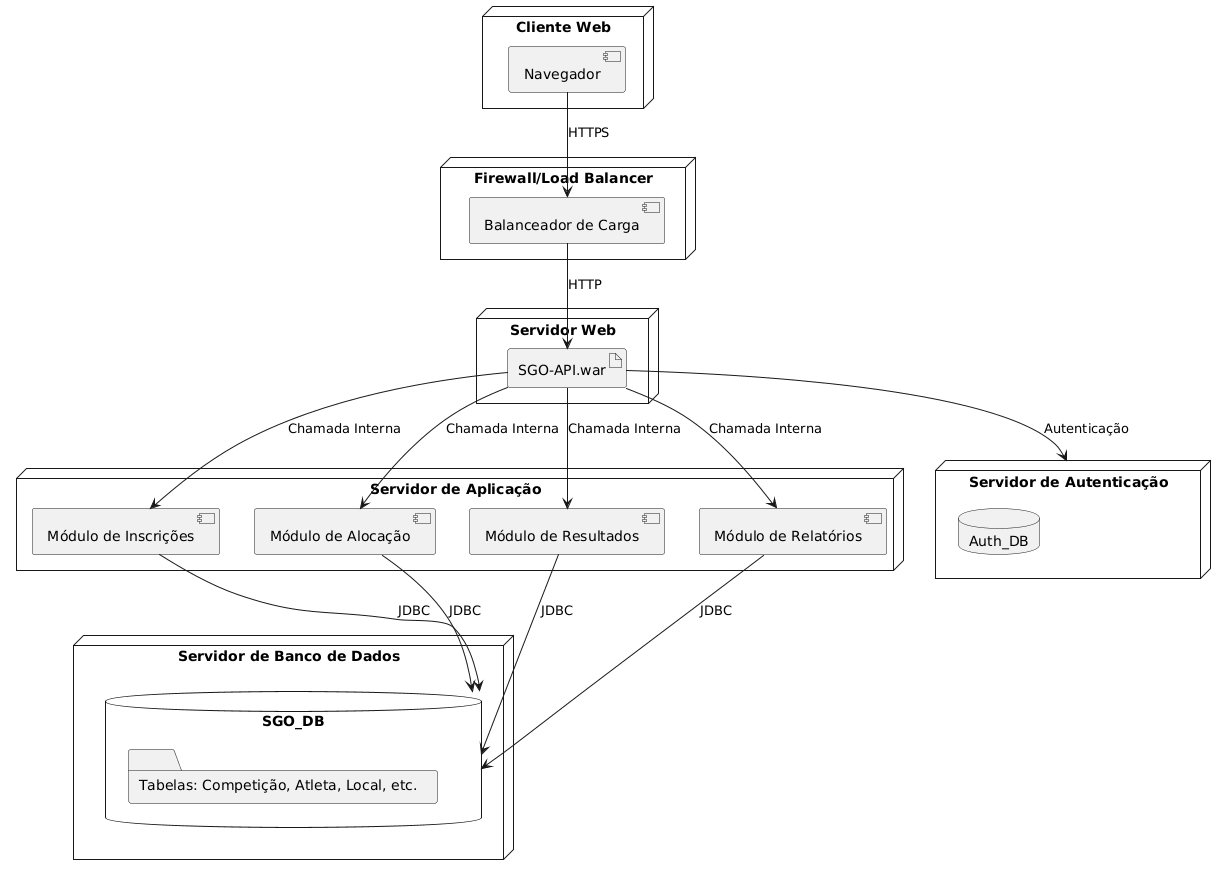

The diagram above was rendered by PlantUML. Its source (embedded in the PNG):
@startuml
node "Cliente Web" as Client {
  component "Navegador" as Browser
}

node "Firewall/Load Balancer" as FW {
  component "Balanceador de Carga" as LB
}

node "Servidor Web" as Web {
  artifact "SGO-API.war" as API
}

node "Servidor de Aplicação" as App {
  component "Módulo de Inscrições" as Insc
  component "Módulo de Alocação" as Aloc
  component "Módulo de Resultados" as Res
  component "Módulo de Relatórios" as Relat
}

node "Servidor de Banco de Dados" as DB {
  database "SGO_DB" as SGO_DB {
    folder "Tabelas: Competição, Atleta, Local, etc."
  }
}

node "Servidor de Autenticação" as Auth {
  database "Auth_DB"
}

Browser --> LB : HTTPS
LB --> API : HTTP
API --> Insc : Chamada Interna
API --> Aloc : Chamada Interna
API --> Res : Chamada Interna
API --> Relat : Chamada Interna

Insc --> SGO_DB : JDBC
Aloc --> SGO_DB : JDBC
Res --> SGO_DB : JDBC
Relat --> SGO_DB : JDBC

API --> Auth : Autenticação
@enduml